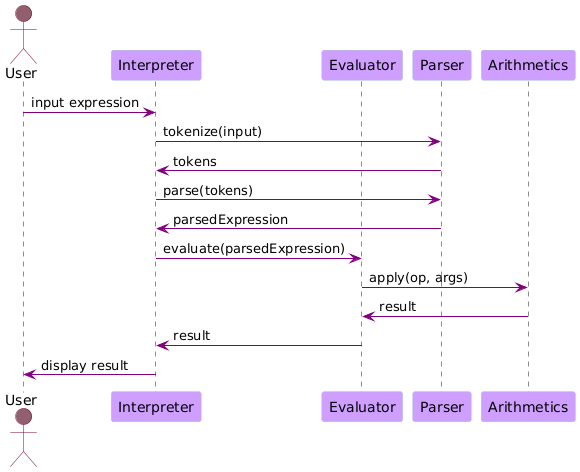

The diagram above was rendered by PlantUML. Its source (embedded in the PNG):
@startuml
skinparam participant {
    BackgroundColor #CF9FFF
    BorderColor #B0C4DE
}
skinparam actor {
    BackgroundColor #915F6D
    BorderColor #770737
}
skinparam sequence {
    ArrowColor #800080
}

actor User
participant "Interpreter" as I
participant "Evaluator" as E
participant "Parser" as P
participant "Arithmetics" as A

User   -> I: input expression
I -> P: tokenize(input)
P -> I: tokens
I -> P: parse(tokens)
P -> I: parsedExpression
I -> E: evaluate(parsedExpression)
E -> A: apply(op, args)
A -> E: result
E -> I: result
I -> User: display result
@enduml